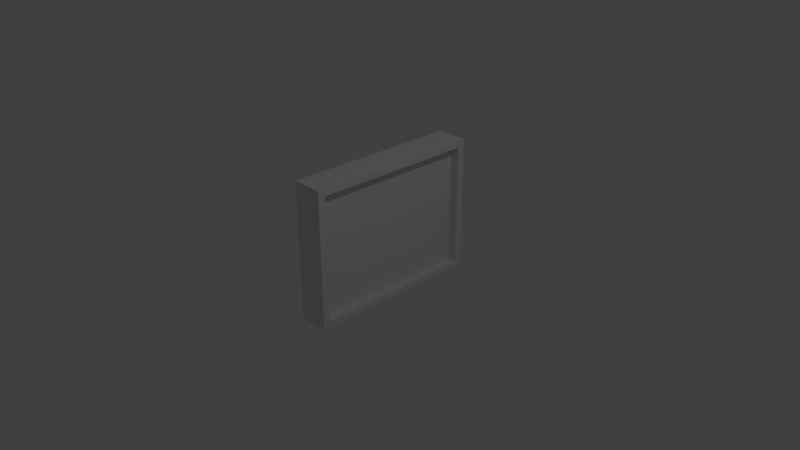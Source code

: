 # Source: CrossStich.blend  (saved by Blender 2.78.0; exported with 4.5.12 LTS)
import bpy
from mathutils import Matrix  # noqa: F401  (used for matrix-valued properties, if any)

bpy.ops.wm.read_factory_settings(use_empty=True)
scene = bpy.context.scene
scene.name = 'Scene'

# ---- collections
col_collection_1 = bpy.data.collections.new('Collection 1'); scene.collection.children.link(col_collection_1)

# ---- materials (node trees are filled in below, after node groups)
mat_material = bpy.data.materials.new('Material')
mat_material.alpha_threshold = 0.0
mat_material.use_transparent_shadow = False
mat_material.roughness = 0.5
mat_material.line_color = (0.0, 0.0, 0.0, 1.0)

# ---- material node trees

# ---- world
world_world = bpy.data.worlds.new('World'); scene.world = world_world
world_world.color = (0.05088, 0.05088, 0.05088)
world_world.use_sun_shadow = False
world_world.sun_shadow_jitter_overblur = 0.0
world_world.cycles.sampling_method = 'MANUAL'

# ---- cameras
cam_camera = bpy.data.cameras.new('Camera')
cam_camera.clip_end = 100.0
cam_camera.lens = 35.0
cam_camera.sensor_width = 32.0
cam_camera.sensor_height = 18.0
cam_camera.ortho_scale = 7.314
cam_camera.dof.focus_distance = 0.0
cam_camera.dof.aperture_fstop = 128.0

# ---- lights
light_lamp = bpy.data.lights.new('Lamp', 'POINT')
light_lamp.transmission_factor = 0.0
light_lamp.cutoff_distance = 30.0
light_lamp.energy = 100.0
light_lamp.shadow_buffer_clip_start = 1.001
light_lamp.shadow_soft_size = 0.1
light_lamp.shadow_maximum_resolution = 0.006
light_lamp.use_absolute_resolution = True

# ---- meshes
me_cube = bpy.data.meshes.new('Cube')
me_cube.from_pydata([(-0.2102, 1.961, -1.0), (-0.2102, -0.6185, -1.0), (-0.6586, -0.6185, -1.0), (-0.6586, 1.961, -1.0), (-0.2102, 1.961, 1.0), (-0.2102, -0.6185, 1.0), (-0.6586, -0.6185, 1.0), (-0.6586, 1.961, 1.0), (-0.2102, 1.861, -0.9), (-0.2102, -0.5185, -0.9), (-0.2102, 1.861, 0.9), (-0.2102, -0.5185, 0.9), (-0.3517, 1.861, -0.9), (-0.3517, -0.5185, -0.9), (-0.3517, 1.861, 0.9), (-0.3517, -0.5185, 0.9)], [], [(0, 1, 2, 3), (4, 7, 6, 5), (5, 1, 9, 11), (1, 5, 6, 2), (2, 6, 7, 3), (4, 0, 3, 7), (10, 11, 15, 14), (0, 4, 10, 8), (1, 0, 8, 9), (4, 5, 11, 10), (12, 14, 15, 13), (8, 10, 14, 12), (11, 9, 13, 15), (9, 8, 12, 13)])
_uv = me_cube.uv_layers.new(name='UVMap')
_uv.uv.foreach_set('vector', [0.6454, 0.5, 0.6454, 0.0, 0.7636, 1.49e-08, 0.7636, 0.5, 0.6454, 0.5, 0.5272, 0.5, 0.5272, 1.788e-07, 0.6454, 0.0, 0.0, 0.5, 0.5272, 0.5, 0.5009, 0.525, 0.02636, 0.525, 0.8818, 0.5, 0.8818, 2.98e-08, 1.0, 0.0, 1.0, 0.5, 0.5272, 0.5, 2.043e-07, 0.5, 0.0, 2.831e-07, 0.5272, 0.0, 0.7636, 0.5, 0.7636, 2.98e-08, 0.8818, 0.0, 0.8818, 0.5, 0.6018, 0.5, 0.6018, 0.95, 0.5645, 0.95, 0.5645, 0.5, 0.5272, 1.0, 1.414e-07, 1.0, 0.02636, 0.975, 0.5009, 0.975, 0.5272, 0.5, 0.5272, 1.0, 0.5009, 0.975, 0.5009, 0.525, 1.414e-07, 1.0, 0.0, 0.5, 0.02636, 0.525, 0.02636, 0.975, 1.0, 0.0, 1.0, 1.0, 0.0, 1.0, 3.311e-07, 3.311e-08, 0.6454, 0.95, 0.6454, 0.5, 0.6827, 0.5, 0.6827, 0.95, 0.6454, 0.5, 0.6454, 0.95, 0.6081, 0.95, 0.6081, 0.5, 0.5272, 0.95, 0.5272, 0.5, 0.5645, 0.5, 0.5645, 0.95])
me_cube.materials.append(mat_material)
me_cube.use_remesh_preserve_volume = False
me_cube.use_remesh_preserve_attributes = False
me_cube.use_mirror_vertex_groups = False
me_cube.update()

# ---- objects
ob_cube = bpy.data.objects.new('Cube', me_cube)
ob_lamp = bpy.data.objects.new('Lamp', light_lamp)
ob_camera = bpy.data.objects.new('Camera', cam_camera)

# ---- transforms, parenting, visibility, modifiers, constraints
ob_cube.location = (0.0, 0.0, 0.0)
ob_cube.lock_rotations_4d = False
ob_cube.empty_display_type = 'ARROWS'
ob_cube.lineart.crease_threshold = 0.0
ob_lamp.location = (4.076, 1.005, 5.904)
ob_lamp.rotation_euler = (0.6503, 0.05522, 1.866)
ob_lamp.lock_rotations_4d = False
ob_lamp.empty_display_type = 'ARROWS'
ob_lamp.color = (0.0, 0.0, 0.0, 0.0)
ob_lamp.lineart.crease_threshold = 0.0
ob_camera.location = (7.481, -6.508, 5.344)
ob_camera.rotation_euler = (1.109, 0.0, 0.8149)
ob_camera.lock_rotations_4d = False
ob_camera.empty_display_type = 'ARROWS'
ob_camera.color = (0.0, 0.0, 0.0, 0.0)
ob_camera.display_type = 'WIRE'
ob_camera.lineart.crease_threshold = 0.0

# ---- collection membership
col_collection_1.objects.link(ob_cube)
col_collection_1.objects.link(ob_lamp)
col_collection_1.objects.link(ob_camera)

# ---- scene / render settings (as saved in the file)
scene.camera = ob_camera
scene.frame_start = 1; scene.frame_end = 250; scene.frame_set(1)
scene.render.engine = 'BLENDER_EEVEE_NEXT'
scene.render.resolution_percentage = 50
scene.render.dither_intensity = 0.0
scene.cycles.use_denoising = False
scene.cycles.samples = 128
scene.cycles.sampling_pattern = 'TABULATED_SOBOL'
scene.cycles.light_sampling_threshold = 0.0
scene.cycles.use_adaptive_sampling = False
scene.cycles.use_light_tree = False
scene.cycles.blur_glossy = 0.0
scene.cycles.sample_clamp_indirect = 0.0
scene.view_settings.view_transform = 'Standard'
bpy.context.view_layer.update()
